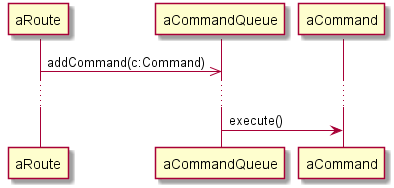

The diagram above was rendered by PlantUML. Its source (embedded in the PNG):
@startuml
  aRoute ->> aCommandQueue: addCommand(c:Command)
  ...
  aCommandQueue -> aCommand:execute()
@enduml